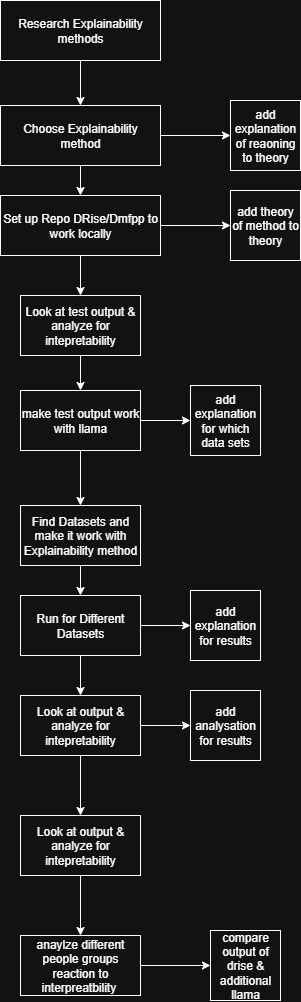

The diagram above was exported from draw.io. Its source (the exported page's mxGraphModel, read from the mxfile embedded in the PNG):
<mxGraphModel dx="1693" dy="911" grid="1" gridSize="10" guides="1" tooltips="1" connect="1" arrows="1" fold="1" page="1" pageScale="1" pageWidth="827" pageHeight="1169" math="0" shadow="0">
  <root>
    <mxCell id="0" />
    <mxCell id="1" parent="0" />
    <mxCell id="2pdngOK2jxAeXGJXSNFa-20" style="edgeStyle=orthogonalEdgeStyle;rounded=0;orthogonalLoop=1;jettySize=auto;html=1;exitX=0.5;exitY=1;exitDx=0;exitDy=0;entryX=0.5;entryY=0;entryDx=0;entryDy=0;" parent="1" source="2pdngOK2jxAeXGJXSNFa-1" target="2pdngOK2jxAeXGJXSNFa-2" edge="1">
      <mxGeometry relative="1" as="geometry" />
    </mxCell>
    <mxCell id="2pdngOK2jxAeXGJXSNFa-30" style="edgeStyle=orthogonalEdgeStyle;rounded=0;orthogonalLoop=1;jettySize=auto;html=1;exitX=1;exitY=0.5;exitDx=0;exitDy=0;entryX=0;entryY=0.5;entryDx=0;entryDy=0;" parent="1" source="2pdngOK2jxAeXGJXSNFa-1" target="2pdngOK2jxAeXGJXSNFa-8" edge="1">
      <mxGeometry relative="1" as="geometry" />
    </mxCell>
    <mxCell id="2pdngOK2jxAeXGJXSNFa-1" value="Set up Repo DRise/Dmfpp to work locally" style="rounded=0;whiteSpace=wrap;html=1;" parent="1" vertex="1">
      <mxGeometry x="264" y="355" width="160" height="60" as="geometry" />
    </mxCell>
    <mxCell id="2pdngOK2jxAeXGJXSNFa-21" style="edgeStyle=orthogonalEdgeStyle;rounded=0;orthogonalLoop=1;jettySize=auto;html=1;exitX=0.5;exitY=1;exitDx=0;exitDy=0;entryX=0.5;entryY=0;entryDx=0;entryDy=0;" parent="1" source="2pdngOK2jxAeXGJXSNFa-2" target="2pdngOK2jxAeXGJXSNFa-11" edge="1">
      <mxGeometry relative="1" as="geometry" />
    </mxCell>
    <mxCell id="2pdngOK2jxAeXGJXSNFa-2" value="Look at test output &amp;amp; analyze for intepretability" style="rounded=0;whiteSpace=wrap;html=1;" parent="1" vertex="1">
      <mxGeometry x="284" y="455" width="120" height="60" as="geometry" />
    </mxCell>
    <mxCell id="2pdngOK2jxAeXGJXSNFa-24" style="edgeStyle=orthogonalEdgeStyle;rounded=0;orthogonalLoop=1;jettySize=auto;html=1;exitX=0.5;exitY=1;exitDx=0;exitDy=0;" parent="1" source="2pdngOK2jxAeXGJXSNFa-4" target="2pdngOK2jxAeXGJXSNFa-14" edge="1">
      <mxGeometry relative="1" as="geometry" />
    </mxCell>
    <mxCell id="2pdngOK2jxAeXGJXSNFa-34" style="edgeStyle=orthogonalEdgeStyle;rounded=0;orthogonalLoop=1;jettySize=auto;html=1;exitX=1;exitY=0.5;exitDx=0;exitDy=0;entryX=0;entryY=0.5;entryDx=0;entryDy=0;" parent="1" source="2pdngOK2jxAeXGJXSNFa-4" target="2pdngOK2jxAeXGJXSNFa-12" edge="1">
      <mxGeometry relative="1" as="geometry" />
    </mxCell>
    <mxCell id="2pdngOK2jxAeXGJXSNFa-4" value="Run for Different Datasets" style="rounded=0;whiteSpace=wrap;html=1;" parent="1" vertex="1">
      <mxGeometry x="284" y="755" width="120" height="60" as="geometry" />
    </mxCell>
    <mxCell id="2pdngOK2jxAeXGJXSNFa-29" style="edgeStyle=orthogonalEdgeStyle;rounded=0;orthogonalLoop=1;jettySize=auto;html=1;exitX=0.5;exitY=1;exitDx=0;exitDy=0;entryX=0.5;entryY=0;entryDx=0;entryDy=0;" parent="1" source="2pdngOK2jxAeXGJXSNFa-5" target="2pdngOK2jxAeXGJXSNFa-4" edge="1">
      <mxGeometry relative="1" as="geometry" />
    </mxCell>
    <mxCell id="2pdngOK2jxAeXGJXSNFa-5" value="Find Datasets and make it work with Explainability method" style="rounded=0;whiteSpace=wrap;html=1;" parent="1" vertex="1">
      <mxGeometry x="284" y="665" width="120" height="60" as="geometry" />
    </mxCell>
    <mxCell id="2pdngOK2jxAeXGJXSNFa-19" style="edgeStyle=orthogonalEdgeStyle;rounded=0;orthogonalLoop=1;jettySize=auto;html=1;exitX=0.5;exitY=1;exitDx=0;exitDy=0;" parent="1" source="2pdngOK2jxAeXGJXSNFa-6" target="2pdngOK2jxAeXGJXSNFa-1" edge="1">
      <mxGeometry relative="1" as="geometry" />
    </mxCell>
    <mxCell id="2pdngOK2jxAeXGJXSNFa-6" value="Choose Explainability method" style="rounded=0;whiteSpace=wrap;html=1;" parent="1" vertex="1">
      <mxGeometry x="264" y="265" width="160" height="60" as="geometry" />
    </mxCell>
    <mxCell id="2pdngOK2jxAeXGJXSNFa-7" value="add explanation of reaoning to theory" style="whiteSpace=wrap;html=1;aspect=fixed;" parent="1" vertex="1">
      <mxGeometry x="494" y="260" width="70" height="70" as="geometry" />
    </mxCell>
    <mxCell id="2pdngOK2jxAeXGJXSNFa-8" value="add theory of method to theory" style="whiteSpace=wrap;html=1;aspect=fixed;" parent="1" vertex="1">
      <mxGeometry x="494" y="350" width="70" height="70" as="geometry" />
    </mxCell>
    <mxCell id="2pdngOK2jxAeXGJXSNFa-9" value="add explanation for which data sets" style="whiteSpace=wrap;html=1;aspect=fixed;" parent="1" vertex="1">
      <mxGeometry x="454" y="545" width="70" height="70" as="geometry" />
    </mxCell>
    <mxCell id="2pdngOK2jxAeXGJXSNFa-22" style="edgeStyle=orthogonalEdgeStyle;rounded=0;orthogonalLoop=1;jettySize=auto;html=1;exitX=0.5;exitY=1;exitDx=0;exitDy=0;" parent="1" source="2pdngOK2jxAeXGJXSNFa-11" target="2pdngOK2jxAeXGJXSNFa-5" edge="1">
      <mxGeometry relative="1" as="geometry" />
    </mxCell>
    <mxCell id="2pdngOK2jxAeXGJXSNFa-33" style="edgeStyle=orthogonalEdgeStyle;rounded=0;orthogonalLoop=1;jettySize=auto;html=1;exitX=1;exitY=0.5;exitDx=0;exitDy=0;entryX=0;entryY=0.5;entryDx=0;entryDy=0;" parent="1" source="2pdngOK2jxAeXGJXSNFa-11" target="2pdngOK2jxAeXGJXSNFa-9" edge="1">
      <mxGeometry relative="1" as="geometry" />
    </mxCell>
    <mxCell id="2pdngOK2jxAeXGJXSNFa-11" value="make test output work with llama" style="rounded=0;whiteSpace=wrap;html=1;" parent="1" vertex="1">
      <mxGeometry x="284" y="550" width="120" height="60" as="geometry" />
    </mxCell>
    <mxCell id="2pdngOK2jxAeXGJXSNFa-12" value="add explanation for results" style="whiteSpace=wrap;html=1;aspect=fixed;" parent="1" vertex="1">
      <mxGeometry x="454" y="750" width="70" height="70" as="geometry" />
    </mxCell>
    <mxCell id="2pdngOK2jxAeXGJXSNFa-25" style="edgeStyle=orthogonalEdgeStyle;rounded=0;orthogonalLoop=1;jettySize=auto;html=1;exitX=0.5;exitY=1;exitDx=0;exitDy=0;entryX=0.5;entryY=0;entryDx=0;entryDy=0;" parent="1" source="2pdngOK2jxAeXGJXSNFa-14" target="2pdngOK2jxAeXGJXSNFa-16" edge="1">
      <mxGeometry relative="1" as="geometry" />
    </mxCell>
    <mxCell id="2pdngOK2jxAeXGJXSNFa-35" style="edgeStyle=orthogonalEdgeStyle;rounded=0;orthogonalLoop=1;jettySize=auto;html=1;exitX=1;exitY=0.5;exitDx=0;exitDy=0;entryX=0;entryY=0.5;entryDx=0;entryDy=0;" parent="1" source="2pdngOK2jxAeXGJXSNFa-14" target="2pdngOK2jxAeXGJXSNFa-15" edge="1">
      <mxGeometry relative="1" as="geometry" />
    </mxCell>
    <mxCell id="2pdngOK2jxAeXGJXSNFa-14" value="Look at output &amp;amp; analyze for intepretability" style="rounded=0;whiteSpace=wrap;html=1;" parent="1" vertex="1">
      <mxGeometry x="284" y="855" width="120" height="60" as="geometry" />
    </mxCell>
    <mxCell id="2pdngOK2jxAeXGJXSNFa-15" value="add analysation for results" style="whiteSpace=wrap;html=1;aspect=fixed;" parent="1" vertex="1">
      <mxGeometry x="454" y="850" width="70" height="70" as="geometry" />
    </mxCell>
    <mxCell id="2pdngOK2jxAeXGJXSNFa-26" style="edgeStyle=orthogonalEdgeStyle;rounded=0;orthogonalLoop=1;jettySize=auto;html=1;exitX=0.5;exitY=1;exitDx=0;exitDy=0;entryX=0.5;entryY=0;entryDx=0;entryDy=0;" parent="1" source="2pdngOK2jxAeXGJXSNFa-16" target="2pdngOK2jxAeXGJXSNFa-17" edge="1">
      <mxGeometry relative="1" as="geometry" />
    </mxCell>
    <mxCell id="2pdngOK2jxAeXGJXSNFa-16" value="Look at output &amp;amp; analyze for intepretability" style="rounded=0;whiteSpace=wrap;html=1;" parent="1" vertex="1">
      <mxGeometry x="284" y="975" width="120" height="60" as="geometry" />
    </mxCell>
    <mxCell id="2pdngOK2jxAeXGJXSNFa-37" style="edgeStyle=orthogonalEdgeStyle;rounded=0;orthogonalLoop=1;jettySize=auto;html=1;exitX=1;exitY=0.5;exitDx=0;exitDy=0;entryX=0;entryY=0.5;entryDx=0;entryDy=0;" parent="1" source="2pdngOK2jxAeXGJXSNFa-17" target="2pdngOK2jxAeXGJXSNFa-18" edge="1">
      <mxGeometry relative="1" as="geometry" />
    </mxCell>
    <mxCell id="2pdngOK2jxAeXGJXSNFa-17" value="anaylze different people groups reaction to interpreatbility&amp;nbsp;" style="rounded=0;whiteSpace=wrap;html=1;" parent="1" vertex="1">
      <mxGeometry x="284" y="1095" width="120" height="60" as="geometry" />
    </mxCell>
    <mxCell id="2pdngOK2jxAeXGJXSNFa-18" value="compare output of drise &amp;amp; additional llama" style="whiteSpace=wrap;html=1;aspect=fixed;" parent="1" vertex="1">
      <mxGeometry x="474" y="1090" width="70" height="70" as="geometry" />
    </mxCell>
    <mxCell id="2pdngOK2jxAeXGJXSNFa-32" style="edgeStyle=orthogonalEdgeStyle;rounded=0;orthogonalLoop=1;jettySize=auto;html=1;exitX=1;exitY=0.5;exitDx=0;exitDy=0;entryX=0;entryY=0.5;entryDx=0;entryDy=0;" parent="1" source="2pdngOK2jxAeXGJXSNFa-6" target="2pdngOK2jxAeXGJXSNFa-7" edge="1">
      <mxGeometry relative="1" as="geometry">
        <mxPoint x="504" y="295" as="targetPoint" />
      </mxGeometry>
    </mxCell>
    <mxCell id="GAn0VfSNJg3MoCSIIc7D-2" style="edgeStyle=orthogonalEdgeStyle;rounded=0;orthogonalLoop=1;jettySize=auto;html=1;exitX=0.5;exitY=1;exitDx=0;exitDy=0;entryX=0.5;entryY=0;entryDx=0;entryDy=0;" parent="1" source="GAn0VfSNJg3MoCSIIc7D-1" target="2pdngOK2jxAeXGJXSNFa-6" edge="1">
      <mxGeometry relative="1" as="geometry" />
    </mxCell>
    <mxCell id="GAn0VfSNJg3MoCSIIc7D-1" value="Research Explainability methods" style="rounded=0;whiteSpace=wrap;html=1;" parent="1" vertex="1">
      <mxGeometry x="264" y="160" width="160" height="60" as="geometry" />
    </mxCell>
  </root>
</mxGraphModel>